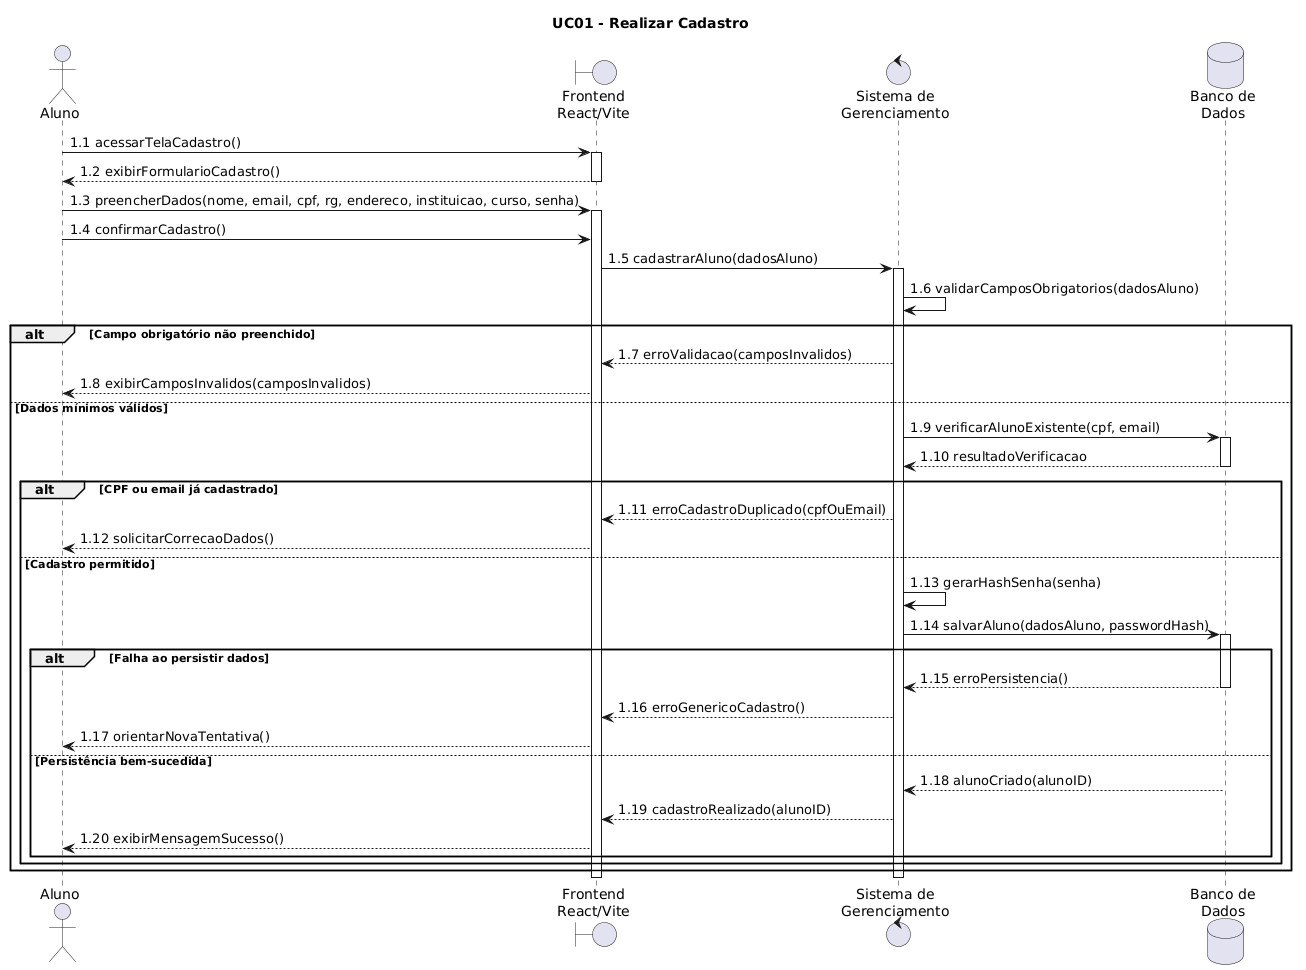

The diagram above was rendered by PlantUML. Its source (embedded in the PNG):
@startuml
title UC01 - Realizar Cadastro

actor Aluno as A
boundary "Frontend\nReact/Vite" as FE
control "Sistema de\nGerenciamento" as SG
database "Banco de\nDados" as BD

A -> FE: 1.1 acessarTelaCadastro()
activate FE
FE --> A: 1.2 exibirFormularioCadastro()
deactivate FE

A -> FE: 1.3 preencherDados(nome, email, cpf, rg, endereco, instituicao, curso, senha)
activate FE
A -> FE: 1.4 confirmarCadastro()

FE -> SG: 1.5 cadastrarAluno(dadosAluno)
activate SG

SG -> SG: 1.6 validarCamposObrigatorios(dadosAluno)

alt Campo obrigatório não preenchido
    SG --> FE: 1.7 erroValidacao(camposInvalidos)
    FE --> A: 1.8 exibirCamposInvalidos(camposInvalidos)
else Dados mínimos válidos
    SG -> BD: 1.9 verificarAlunoExistente(cpf, email)
    activate BD
    BD --> SG: 1.10 resultadoVerificacao
    deactivate BD

    alt CPF ou email já cadastrado
        SG --> FE: 1.11 erroCadastroDuplicado(cpfOuEmail)
        FE --> A: 1.12 solicitarCorrecaoDados()
    else Cadastro permitido
        SG -> SG: 1.13 gerarHashSenha(senha)
        SG -> BD: 1.14 salvarAluno(dadosAluno, passwordHash)
        activate BD

        alt Falha ao persistir dados
            BD --> SG: 1.15 erroPersistencia()
            deactivate BD
            SG --> FE: 1.16 erroGenericoCadastro()
            FE --> A: 1.17 orientarNovaTentativa()
        else Persistência bem-sucedida
            BD --> SG: 1.18 alunoCriado(alunoID)
            deactivate BD
            SG --> FE: 1.19 cadastroRealizado(alunoID)
            FE --> A: 1.20 exibirMensagemSucesso()
        end
    end
end

deactivate SG
deactivate FE

'@ | Set-Content -Encoding UTF8 "$dir\UC01-realizar-cadastro.puml"
@enduml